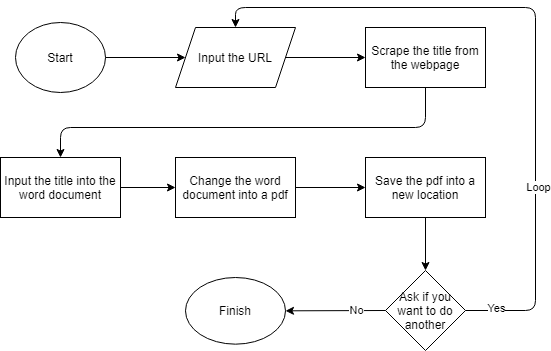

The diagram above was exported from draw.io. Its source (the exported page's mxGraphModel, read from the mxfile embedded in the PNG):
<mxGraphModel dx="1662" dy="745" grid="1" gridSize="10" guides="1" tooltips="1" connect="1" arrows="1" fold="1" page="1" pageScale="1" pageWidth="827" pageHeight="1169" math="0" shadow="0">
  <root>
    <mxCell id="0" />
    <mxCell id="1" parent="0" />
    <mxCell id="FihhoZtf7BYbSBBNAj20-1" value="Start" style="ellipse;whiteSpace=wrap;html=1;" vertex="1" parent="1">
      <mxGeometry x="100" y="55" width="90" height="70" as="geometry" />
    </mxCell>
    <mxCell id="FihhoZtf7BYbSBBNAj20-3" value="Input the URL" style="shape=parallelogram;perimeter=parallelogramPerimeter;whiteSpace=wrap;html=1;fixedSize=1;" vertex="1" parent="1">
      <mxGeometry x="260" y="60" width="120" height="60" as="geometry" />
    </mxCell>
    <mxCell id="FihhoZtf7BYbSBBNAj20-4" value="Input the title into the word document" style="rounded=0;whiteSpace=wrap;html=1;" vertex="1" parent="1">
      <mxGeometry x="85" y="190" width="120" height="60" as="geometry" />
    </mxCell>
    <mxCell id="FihhoZtf7BYbSBBNAj20-5" value="Scrape the title from the webpage" style="rounded=0;whiteSpace=wrap;html=1;" vertex="1" parent="1">
      <mxGeometry x="450" y="60" width="120" height="60" as="geometry" />
    </mxCell>
    <mxCell id="FihhoZtf7BYbSBBNAj20-6" value="Change the word document into a pdf" style="rounded=0;whiteSpace=wrap;html=1;" vertex="1" parent="1">
      <mxGeometry x="260" y="190" width="120" height="60" as="geometry" />
    </mxCell>
    <mxCell id="FihhoZtf7BYbSBBNAj20-7" value="" style="endArrow=classic;html=1;exitX=1;exitY=0.5;exitDx=0;exitDy=0;entryX=0;entryY=0.5;entryDx=0;entryDy=0;" edge="1" parent="1" source="FihhoZtf7BYbSBBNAj20-1" target="FihhoZtf7BYbSBBNAj20-3">
      <mxGeometry width="50" height="50" relative="1" as="geometry">
        <mxPoint x="190" y="140" as="sourcePoint" />
        <mxPoint x="240" y="90" as="targetPoint" />
      </mxGeometry>
    </mxCell>
    <mxCell id="FihhoZtf7BYbSBBNAj20-8" value="" style="endArrow=classic;html=1;exitX=1;exitY=0.5;exitDx=0;exitDy=0;entryX=0;entryY=0.5;entryDx=0;entryDy=0;" edge="1" parent="1" source="FihhoZtf7BYbSBBNAj20-3" target="FihhoZtf7BYbSBBNAj20-5">
      <mxGeometry width="50" height="50" relative="1" as="geometry">
        <mxPoint x="400" y="130" as="sourcePoint" />
        <mxPoint x="450" y="80" as="targetPoint" />
      </mxGeometry>
    </mxCell>
    <mxCell id="FihhoZtf7BYbSBBNAj20-10" value="Finish" style="ellipse;whiteSpace=wrap;html=1;" vertex="1" parent="1">
      <mxGeometry x="270" y="310" width="100" height="66.67" as="geometry" />
    </mxCell>
    <mxCell id="FihhoZtf7BYbSBBNAj20-11" value="" style="endArrow=classic;html=1;exitX=0.5;exitY=1;exitDx=0;exitDy=0;entryX=0.5;entryY=0;entryDx=0;entryDy=0;" edge="1" parent="1" source="FihhoZtf7BYbSBBNAj20-5" target="FihhoZtf7BYbSBBNAj20-4">
      <mxGeometry width="50" height="50" relative="1" as="geometry">
        <mxPoint x="40" y="190" as="sourcePoint" />
        <mxPoint x="90" y="140" as="targetPoint" />
        <Array as="points">
          <mxPoint x="510" y="160" />
          <mxPoint x="145" y="160" />
        </Array>
      </mxGeometry>
    </mxCell>
    <mxCell id="FihhoZtf7BYbSBBNAj20-12" value="" style="endArrow=classic;html=1;exitX=1;exitY=0.5;exitDx=0;exitDy=0;entryX=0;entryY=0.5;entryDx=0;entryDy=0;" edge="1" parent="1" source="FihhoZtf7BYbSBBNAj20-4" target="FihhoZtf7BYbSBBNAj20-6">
      <mxGeometry width="50" height="50" relative="1" as="geometry">
        <mxPoint x="180" y="370" as="sourcePoint" />
        <mxPoint x="230" y="320" as="targetPoint" />
      </mxGeometry>
    </mxCell>
    <mxCell id="FihhoZtf7BYbSBBNAj20-13" value="Save the pdf into a new location" style="rounded=0;whiteSpace=wrap;html=1;" vertex="1" parent="1">
      <mxGeometry x="450" y="190" width="120" height="60" as="geometry" />
    </mxCell>
    <mxCell id="FihhoZtf7BYbSBBNAj20-14" value="" style="endArrow=classic;html=1;exitX=1;exitY=0.5;exitDx=0;exitDy=0;entryX=0;entryY=0.5;entryDx=0;entryDy=0;" edge="1" parent="1" source="FihhoZtf7BYbSBBNAj20-6" target="FihhoZtf7BYbSBBNAj20-13">
      <mxGeometry width="50" height="50" relative="1" as="geometry">
        <mxPoint x="380" y="360" as="sourcePoint" />
        <mxPoint x="430" y="310" as="targetPoint" />
      </mxGeometry>
    </mxCell>
    <mxCell id="FihhoZtf7BYbSBBNAj20-16" value="Ask if you want to do another" style="rhombus;whiteSpace=wrap;html=1;" vertex="1" parent="1">
      <mxGeometry x="470" y="303" width="80" height="80" as="geometry" />
    </mxCell>
    <mxCell id="FihhoZtf7BYbSBBNAj20-17" value="" style="endArrow=classic;html=1;exitX=0;exitY=0.5;exitDx=0;exitDy=0;entryX=1;entryY=0.5;entryDx=0;entryDy=0;" edge="1" parent="1" source="FihhoZtf7BYbSBBNAj20-16" target="FihhoZtf7BYbSBBNAj20-10">
      <mxGeometry width="50" height="50" relative="1" as="geometry">
        <mxPoint x="450" y="380" as="sourcePoint" />
        <mxPoint x="500" y="330" as="targetPoint" />
      </mxGeometry>
    </mxCell>
    <mxCell id="FihhoZtf7BYbSBBNAj20-21" value="No" style="edgeLabel;html=1;align=center;verticalAlign=middle;resizable=0;points=[];" vertex="1" connectable="0" parent="FihhoZtf7BYbSBBNAj20-17">
      <mxGeometry x="-0.4201" y="-1" relative="1" as="geometry">
        <mxPoint as="offset" />
      </mxGeometry>
    </mxCell>
    <mxCell id="FihhoZtf7BYbSBBNAj20-18" value="" style="endArrow=classic;html=1;exitX=0.5;exitY=1;exitDx=0;exitDy=0;entryX=0.5;entryY=0;entryDx=0;entryDy=0;" edge="1" parent="1" source="FihhoZtf7BYbSBBNAj20-13" target="FihhoZtf7BYbSBBNAj20-16">
      <mxGeometry width="50" height="50" relative="1" as="geometry">
        <mxPoint x="610" y="290" as="sourcePoint" />
        <mxPoint x="660" y="240" as="targetPoint" />
      </mxGeometry>
    </mxCell>
    <mxCell id="FihhoZtf7BYbSBBNAj20-19" value="" style="endArrow=classic;html=1;exitX=1;exitY=0.5;exitDx=0;exitDy=0;entryX=0.5;entryY=0;entryDx=0;entryDy=0;" edge="1" parent="1" source="FihhoZtf7BYbSBBNAj20-16" target="FihhoZtf7BYbSBBNAj20-3">
      <mxGeometry width="50" height="50" relative="1" as="geometry">
        <mxPoint x="610" y="380" as="sourcePoint" />
        <mxPoint x="660" y="330" as="targetPoint" />
        <Array as="points">
          <mxPoint x="620" y="343" />
          <mxPoint x="620" y="40" />
          <mxPoint x="320" y="40" />
        </Array>
      </mxGeometry>
    </mxCell>
    <mxCell id="FihhoZtf7BYbSBBNAj20-20" value="Loop" style="edgeLabel;html=1;align=center;verticalAlign=middle;resizable=0;points=[];" vertex="1" connectable="0" parent="FihhoZtf7BYbSBBNAj20-19">
      <mxGeometry x="-0.4401" y="-2" relative="1" as="geometry">
        <mxPoint as="offset" />
      </mxGeometry>
    </mxCell>
    <mxCell id="FihhoZtf7BYbSBBNAj20-22" value="Yes" style="edgeLabel;html=1;align=center;verticalAlign=middle;resizable=0;points=[];" vertex="1" connectable="0" parent="FihhoZtf7BYbSBBNAj20-19">
      <mxGeometry x="-0.8644" y="-2" relative="1" as="geometry">
        <mxPoint x="-17" y="-5" as="offset" />
      </mxGeometry>
    </mxCell>
  </root>
</mxGraphModel>